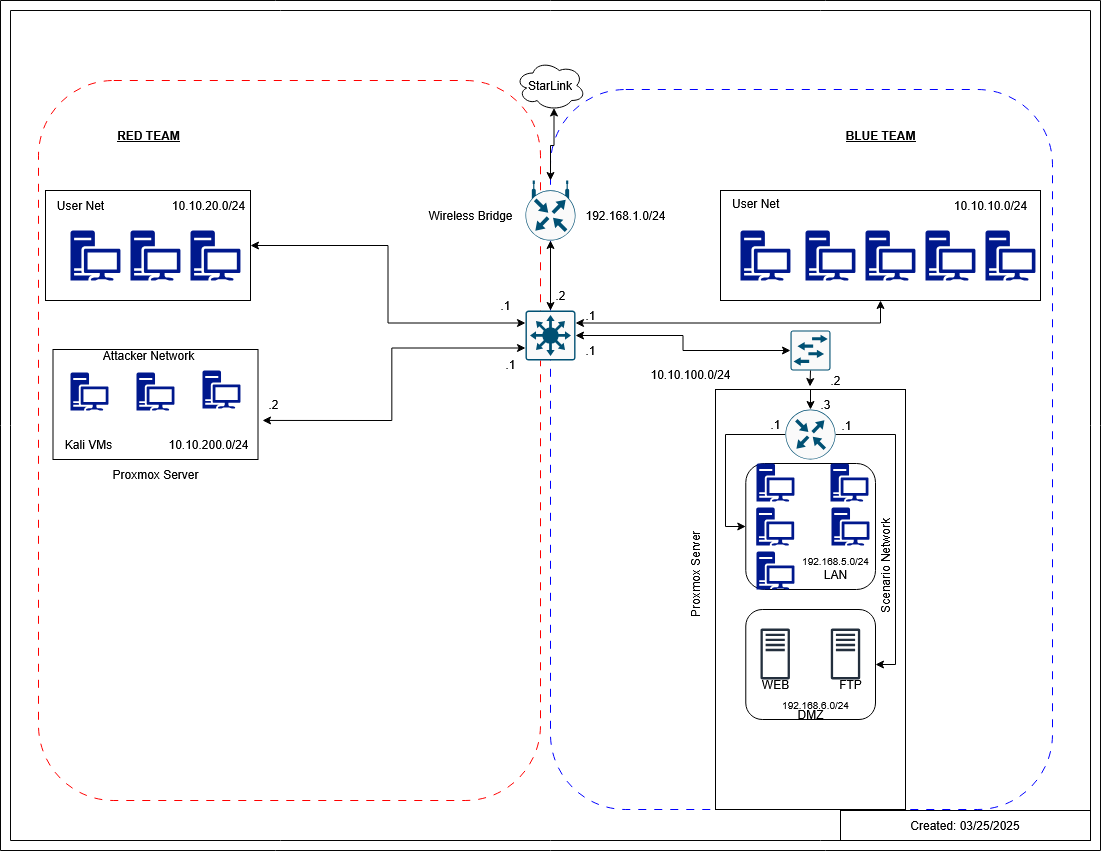

The diagram above was exported from draw.io. Its source (the exported page's mxGraphModel, read from the mxfile embedded in the PNG):
<mxGraphModel dx="1433" dy="722" grid="1" gridSize="10" guides="1" tooltips="1" connect="1" arrows="1" fold="1" page="1" pageScale="1" pageWidth="1100" pageHeight="850" background="#FFFFFF" math="0" shadow="0">
  <root>
    <mxCell id="0" />
    <mxCell id="1" parent="0" />
    <mxCell id="bX-h-fY7lLRem-3ntGoB-13" value="" style="rounded=1;whiteSpace=wrap;html=1;fillColor=none;dashed=1;dashPattern=8 8;strokeColor=light-dark(#0000FF,#0000FF);" vertex="1" parent="1">
      <mxGeometry x="550" y="89" width="502" height="720" as="geometry" />
    </mxCell>
    <mxCell id="bX-h-fY7lLRem-3ntGoB-3" value="" style="rounded=1;whiteSpace=wrap;html=1;fillColor=none;" vertex="1" parent="1">
      <mxGeometry x="745.29" y="463" width="129.71" height="126" as="geometry" />
    </mxCell>
    <mxCell id="cipzfJZWdqA7BMrUnSAw-95" value="" style="rounded=1;whiteSpace=wrap;html=1;fillColor=none;dashed=1;dashPattern=8 8;strokeColor=light-dark(#FF0000,#FF0000);" parent="1" vertex="1">
      <mxGeometry x="38" y="80" width="502" height="720" as="geometry" />
    </mxCell>
    <mxCell id="cipzfJZWdqA7BMrUnSAw-34" value="" style="rounded=0;whiteSpace=wrap;html=1;fillColor=none;" parent="1" vertex="1">
      <mxGeometry x="52.5" y="349" width="205" height="110" as="geometry" />
    </mxCell>
    <mxCell id="cipzfJZWdqA7BMrUnSAw-22" value="" style="rounded=0;whiteSpace=wrap;html=1;fillColor=none;" parent="1" vertex="1">
      <mxGeometry x="715" y="389" width="190" height="420" as="geometry" />
    </mxCell>
    <mxCell id="DieuDSbf0Yepf6_dKFnm-1" value="" style="verticalLabelPosition=bottom;verticalAlign=top;html=1;shape=mxgraph.basic.frame;dx=10;whiteSpace=wrap;enumerate=0;connectable=0;allowArrows=0;enumerateValue=2;noLabel=0;fillColor=#FFFFFF;strokeColor=#040505;" parent="1" vertex="1">
      <mxGeometry width="1100" height="850" as="geometry" />
    </mxCell>
    <mxCell id="DieuDSbf0Yepf6_dKFnm-3" value="" style="sketch=0;aspect=fixed;pointerEvents=1;shadow=0;dashed=0;html=1;strokeColor=none;labelPosition=center;verticalLabelPosition=bottom;verticalAlign=top;align=center;fillColor=#00188D;shape=mxgraph.mscae.enterprise.workstation_client" parent="1" vertex="1">
      <mxGeometry x="805" y="230" width="50" height="50" as="geometry" />
    </mxCell>
    <mxCell id="DieuDSbf0Yepf6_dKFnm-7" value="" style="sketch=0;aspect=fixed;pointerEvents=1;shadow=0;dashed=0;html=1;strokeColor=none;labelPosition=center;verticalLabelPosition=bottom;verticalAlign=top;align=center;fillColor=#00188D;shape=mxgraph.mscae.enterprise.workstation_client" parent="1" vertex="1">
      <mxGeometry x="740" y="230" width="50" height="50" as="geometry" />
    </mxCell>
    <mxCell id="DieuDSbf0Yepf6_dKFnm-10" value="" style="sketch=0;aspect=fixed;pointerEvents=1;shadow=0;dashed=0;html=1;strokeColor=none;labelPosition=center;verticalLabelPosition=bottom;verticalAlign=top;align=center;fillColor=#00188D;shape=mxgraph.mscae.enterprise.workstation_client" parent="1" vertex="1">
      <mxGeometry x="865" y="230" width="50" height="50" as="geometry" />
    </mxCell>
    <mxCell id="DieuDSbf0Yepf6_dKFnm-11" value="" style="sketch=0;aspect=fixed;pointerEvents=1;shadow=0;dashed=0;html=1;strokeColor=none;labelPosition=center;verticalLabelPosition=bottom;verticalAlign=top;align=center;fillColor=#00188D;shape=mxgraph.mscae.enterprise.workstation_client" parent="1" vertex="1">
      <mxGeometry x="70" y="230" width="50" height="50" as="geometry" />
    </mxCell>
    <mxCell id="DieuDSbf0Yepf6_dKFnm-20" value="" style="sketch=0;aspect=fixed;pointerEvents=1;shadow=0;dashed=0;html=1;strokeColor=none;labelPosition=center;verticalLabelPosition=bottom;verticalAlign=top;align=center;fillColor=#00188D;shape=mxgraph.mscae.enterprise.workstation_client" parent="1" vertex="1">
      <mxGeometry x="985" y="230" width="50" height="50" as="geometry" />
    </mxCell>
    <mxCell id="DieuDSbf0Yepf6_dKFnm-21" value="" style="sketch=0;aspect=fixed;pointerEvents=1;shadow=0;dashed=0;html=1;strokeColor=none;labelPosition=center;verticalLabelPosition=bottom;verticalAlign=top;align=center;fillColor=#00188D;shape=mxgraph.mscae.enterprise.workstation_client" parent="1" vertex="1">
      <mxGeometry x="130" y="230" width="50" height="50" as="geometry" />
    </mxCell>
    <mxCell id="DieuDSbf0Yepf6_dKFnm-22" value="" style="sketch=0;aspect=fixed;pointerEvents=1;shadow=0;dashed=0;html=1;strokeColor=none;labelPosition=center;verticalLabelPosition=bottom;verticalAlign=top;align=center;fillColor=#00188D;shape=mxgraph.mscae.enterprise.workstation_client" parent="1" vertex="1">
      <mxGeometry x="190" y="230" width="50" height="50" as="geometry" />
    </mxCell>
    <mxCell id="DieuDSbf0Yepf6_dKFnm-23" value="" style="sketch=0;aspect=fixed;pointerEvents=1;shadow=0;dashed=0;html=1;strokeColor=none;labelPosition=center;verticalLabelPosition=bottom;verticalAlign=top;align=center;fillColor=#00188D;shape=mxgraph.mscae.enterprise.workstation_client" parent="1" vertex="1">
      <mxGeometry x="925" y="230" width="50" height="50" as="geometry" />
    </mxCell>
    <mxCell id="DieuDSbf0Yepf6_dKFnm-61" value="StarLink" style="ellipse;shape=cloud;whiteSpace=wrap;html=1;" parent="1" vertex="1">
      <mxGeometry x="515" y="60" width="70" height="50" as="geometry" />
    </mxCell>
    <mxCell id="DieuDSbf0Yepf6_dKFnm-101" value="&lt;b&gt;&lt;u&gt;BLUE TEAM&lt;/u&gt;&lt;/b&gt;" style="text;html=1;align=center;verticalAlign=middle;resizable=0;points=[];autosize=1;strokeColor=none;fillColor=none;" parent="1" vertex="1">
      <mxGeometry x="835" y="120" width="90" height="30" as="geometry" />
    </mxCell>
    <mxCell id="DieuDSbf0Yepf6_dKFnm-116" value="Created: 03/25/2025" style="rounded=0;whiteSpace=wrap;html=1;" parent="1" vertex="1">
      <mxGeometry x="840" y="810" width="250" height="30" as="geometry" />
    </mxCell>
    <mxCell id="cipzfJZWdqA7BMrUnSAw-8" value="" style="sketch=0;outlineConnect=0;fontColor=#232F3E;gradientColor=none;fillColor=#232F3D;strokeColor=none;dashed=0;verticalLabelPosition=bottom;verticalAlign=top;align=center;html=1;fontSize=12;fontStyle=0;aspect=fixed;pointerEvents=1;shape=mxgraph.aws4.traditional_server;" parent="1" vertex="1">
      <mxGeometry x="760" y="628" width="29.42" height="51" as="geometry" />
    </mxCell>
    <mxCell id="cipzfJZWdqA7BMrUnSAw-9" value="" style="sketch=0;outlineConnect=0;fontColor=#232F3E;gradientColor=none;fillColor=#232F3D;strokeColor=none;dashed=0;verticalLabelPosition=bottom;verticalAlign=top;align=center;html=1;fontSize=12;fontStyle=0;aspect=fixed;pointerEvents=1;shape=mxgraph.aws4.traditional_server;" parent="1" vertex="1">
      <mxGeometry x="830.29" y="628" width="29.42" height="51" as="geometry" />
    </mxCell>
    <mxCell id="cipzfJZWdqA7BMrUnSAw-68" style="edgeStyle=orthogonalEdgeStyle;rounded=0;orthogonalLoop=1;jettySize=auto;html=1;exitX=0;exitY=0.5;exitDx=0;exitDy=0;exitPerimeter=0;entryX=0;entryY=0.5;entryDx=0;entryDy=0;" parent="1" source="cipzfJZWdqA7BMrUnSAw-12" edge="1">
      <mxGeometry relative="1" as="geometry">
        <Array as="points">
          <mxPoint x="725" y="434" />
          <mxPoint x="725" y="526" />
        </Array>
        <mxPoint x="745.29" y="525.9999999999999" as="targetPoint" />
      </mxGeometry>
    </mxCell>
    <mxCell id="cipzfJZWdqA7BMrUnSAw-74" style="edgeStyle=orthogonalEdgeStyle;rounded=0;orthogonalLoop=1;jettySize=auto;html=1;exitX=1;exitY=0.5;exitDx=0;exitDy=0;exitPerimeter=0;entryX=1;entryY=0.5;entryDx=0;entryDy=0;" parent="1" source="cipzfJZWdqA7BMrUnSAw-12" target="cipzfJZWdqA7BMrUnSAw-18" edge="1">
      <mxGeometry relative="1" as="geometry" />
    </mxCell>
    <mxCell id="cipzfJZWdqA7BMrUnSAw-12" value="" style="sketch=0;points=[[0.5,0,0],[1,0.5,0],[0.5,1,0],[0,0.5,0],[0.145,0.145,0],[0.8555,0.145,0],[0.855,0.8555,0],[0.145,0.855,0]];verticalLabelPosition=bottom;html=1;verticalAlign=top;aspect=fixed;align=center;pointerEvents=1;shape=mxgraph.cisco19.rect;prIcon=router;fillColor=#FAFAFA;strokeColor=#005073;" parent="1" vertex="1">
      <mxGeometry x="785" y="409" width="50" height="50" as="geometry" />
    </mxCell>
    <mxCell id="cipzfJZWdqA7BMrUnSAw-47" style="edgeStyle=orthogonalEdgeStyle;rounded=0;orthogonalLoop=1;jettySize=auto;html=1;exitX=1;exitY=0.25;exitDx=0;exitDy=0;exitPerimeter=0;entryX=0.5;entryY=1;entryDx=0;entryDy=0;startArrow=classic;startFill=1;" parent="1" source="cipzfJZWdqA7BMrUnSAw-14" target="cipzfJZWdqA7BMrUnSAw-24" edge="1">
      <mxGeometry relative="1" as="geometry" />
    </mxCell>
    <mxCell id="cipzfJZWdqA7BMrUnSAw-100" style="edgeStyle=orthogonalEdgeStyle;rounded=0;orthogonalLoop=1;jettySize=auto;html=1;exitX=0;exitY=0.25;exitDx=0;exitDy=0;exitPerimeter=0;entryX=1;entryY=0.5;entryDx=0;entryDy=0;startArrow=classic;startFill=1;" parent="1" source="cipzfJZWdqA7BMrUnSAw-14" target="cipzfJZWdqA7BMrUnSAw-33" edge="1">
      <mxGeometry relative="1" as="geometry" />
    </mxCell>
    <mxCell id="cipzfJZWdqA7BMrUnSAw-14" value="" style="sketch=0;points=[[0.015,0.015,0],[0.985,0.015,0],[0.985,0.985,0],[0.015,0.985,0],[0.25,0,0],[0.5,0,0],[0.75,0,0],[1,0.25,0],[1,0.5,0],[1,0.75,0],[0.75,1,0],[0.5,1,0],[0.25,1,0],[0,0.75,0],[0,0.5,0],[0,0.25,0]];verticalLabelPosition=bottom;html=1;verticalAlign=top;aspect=fixed;align=center;pointerEvents=1;shape=mxgraph.cisco19.rect;prIcon=l3_switch;fillColor=#FAFAFA;strokeColor=#005073;" parent="1" vertex="1">
      <mxGeometry x="525" y="310" width="50" height="50" as="geometry" />
    </mxCell>
    <mxCell id="cipzfJZWdqA7BMrUnSAw-18" value="" style="rounded=1;whiteSpace=wrap;html=1;fillColor=none;" parent="1" vertex="1">
      <mxGeometry x="745.29" y="609" width="129.71" height="110" as="geometry" />
    </mxCell>
    <mxCell id="cipzfJZWdqA7BMrUnSAw-24" value="" style="rounded=0;whiteSpace=wrap;html=1;fillColor=none;" parent="1" vertex="1">
      <mxGeometry x="720" y="190" width="320" height="110" as="geometry" />
    </mxCell>
    <mxCell id="cipzfJZWdqA7BMrUnSAw-31" value="Proxmox Server" style="text;html=1;align=center;verticalAlign=middle;resizable=0;points=[];autosize=1;strokeColor=none;fillColor=none;" parent="1" vertex="1">
      <mxGeometry x="100" y="459" width="110" height="30" as="geometry" />
    </mxCell>
    <mxCell id="cipzfJZWdqA7BMrUnSAw-33" value="" style="rounded=0;whiteSpace=wrap;html=1;fillColor=none;" parent="1" vertex="1">
      <mxGeometry x="45" y="190" width="205" height="110" as="geometry" />
    </mxCell>
    <mxCell id="cipzfJZWdqA7BMrUnSAw-36" style="edgeStyle=orthogonalEdgeStyle;rounded=0;orthogonalLoop=1;jettySize=auto;html=1;exitX=0;exitY=0.75;exitDx=0;exitDy=0;exitPerimeter=0;entryX=1.022;entryY=0.645;entryDx=0;entryDy=0;entryPerimeter=0;startArrow=classic;startFill=1;" parent="1" source="cipzfJZWdqA7BMrUnSAw-14" target="cipzfJZWdqA7BMrUnSAw-34" edge="1">
      <mxGeometry relative="1" as="geometry" />
    </mxCell>
    <mxCell id="cipzfJZWdqA7BMrUnSAw-39" value="Proxmox Server" style="text;html=1;align=center;verticalAlign=middle;resizable=0;points=[];autosize=1;strokeColor=none;fillColor=none;rotation=-90;" parent="1" vertex="1">
      <mxGeometry x="640" y="559" width="110" height="30" as="geometry" />
    </mxCell>
    <mxCell id="cipzfJZWdqA7BMrUnSAw-44" style="edgeStyle=orthogonalEdgeStyle;rounded=0;orthogonalLoop=1;jettySize=auto;html=1;exitX=0.5;exitY=0;exitDx=0;exitDy=0;entryX=0.5;entryY=0;entryDx=0;entryDy=0;entryPerimeter=0;" parent="1" source="cipzfJZWdqA7BMrUnSAw-22" target="cipzfJZWdqA7BMrUnSAw-12" edge="1">
      <mxGeometry relative="1" as="geometry" />
    </mxCell>
    <mxCell id="cipzfJZWdqA7BMrUnSAw-49" value="" style="sketch=0;points=[[0.5,0,0],[1,0.5,0],[0.5,1,0],[0,0.5,0],[0.145,0.145,0],[0.8555,0.145,0],[0.855,0.8555,0],[0.145,0.855,0]];verticalLabelPosition=bottom;html=1;verticalAlign=top;aspect=fixed;align=center;pointerEvents=1;shape=mxgraph.cisco19.rect;prIcon=wireless_router;fillColor=#FAFAFA;strokeColor=#005073;" parent="1" vertex="1">
      <mxGeometry x="525" y="180" width="50" height="60" as="geometry" />
    </mxCell>
    <mxCell id="cipzfJZWdqA7BMrUnSAw-50" style="edgeStyle=orthogonalEdgeStyle;rounded=0;orthogonalLoop=1;jettySize=auto;html=1;exitX=0.5;exitY=0;exitDx=0;exitDy=0;exitPerimeter=0;entryX=0.55;entryY=0.95;entryDx=0;entryDy=0;entryPerimeter=0;startArrow=classic;startFill=1;" parent="1" source="cipzfJZWdqA7BMrUnSAw-49" target="DieuDSbf0Yepf6_dKFnm-61" edge="1">
      <mxGeometry relative="1" as="geometry" />
    </mxCell>
    <mxCell id="cipzfJZWdqA7BMrUnSAw-51" style="edgeStyle=orthogonalEdgeStyle;rounded=0;orthogonalLoop=1;jettySize=auto;html=1;exitX=0.5;exitY=1;exitDx=0;exitDy=0;exitPerimeter=0;entryX=0.5;entryY=0;entryDx=0;entryDy=0;entryPerimeter=0;startArrow=classic;startFill=1;" parent="1" source="cipzfJZWdqA7BMrUnSAw-49" target="cipzfJZWdqA7BMrUnSAw-14" edge="1">
      <mxGeometry relative="1" as="geometry" />
    </mxCell>
    <mxCell id="cipzfJZWdqA7BMrUnSAw-52" value="Wireless Bridge " style="text;html=1;align=center;verticalAlign=middle;resizable=0;points=[];autosize=1;strokeColor=none;fillColor=none;" parent="1" vertex="1">
      <mxGeometry x="415" y="200" width="110" height="30" as="geometry" />
    </mxCell>
    <mxCell id="cipzfJZWdqA7BMrUnSAw-53" value="&lt;b&gt;&lt;u&gt;RED TEAM&lt;/u&gt;&lt;/b&gt;" style="text;html=1;align=center;verticalAlign=middle;resizable=0;points=[];autosize=1;strokeColor=none;fillColor=none;" parent="1" vertex="1">
      <mxGeometry x="102.5" y="120" width="90" height="30" as="geometry" />
    </mxCell>
    <mxCell id="cipzfJZWdqA7BMrUnSAw-54" value="User Net" style="text;html=1;align=center;verticalAlign=middle;resizable=0;points=[];autosize=1;strokeColor=none;fillColor=none;" parent="1" vertex="1">
      <mxGeometry x="45" y="190" width="70" height="30" as="geometry" />
    </mxCell>
    <mxCell id="cipzfJZWdqA7BMrUnSAw-55" value="User Net" style="text;whiteSpace=wrap;html=1;" parent="1" vertex="1">
      <mxGeometry x="730" y="190" width="50" height="20" as="geometry" />
    </mxCell>
    <mxCell id="cipzfJZWdqA7BMrUnSAw-57" value="192.168.1.0/24" style="text;html=1;align=center;verticalAlign=middle;resizable=0;points=[];autosize=1;strokeColor=none;fillColor=none;" parent="1" vertex="1">
      <mxGeometry x="575" y="200" width="100" height="30" as="geometry" />
    </mxCell>
    <mxCell id="cipzfJZWdqA7BMrUnSAw-58" value=".2" style="text;html=1;align=center;verticalAlign=middle;resizable=0;points=[];autosize=1;strokeColor=none;fillColor=none;" parent="1" vertex="1">
      <mxGeometry x="545" y="280" width="30" height="30" as="geometry" />
    </mxCell>
    <mxCell id="cipzfJZWdqA7BMrUnSAw-59" value="10.10.10.0/24" style="text;html=1;align=center;verticalAlign=middle;resizable=0;points=[];autosize=1;strokeColor=none;fillColor=none;" parent="1" vertex="1">
      <mxGeometry x="940" y="190" width="100" height="30" as="geometry" />
    </mxCell>
    <mxCell id="cipzfJZWdqA7BMrUnSAw-60" value="&lt;font style=&quot;font-size: 10px;&quot;&gt;192.168.5.0/24&lt;/font&gt;" style="text;html=1;align=center;verticalAlign=middle;resizable=0;points=[];autosize=1;strokeColor=none;fillColor=none;" parent="1" vertex="1">
      <mxGeometry x="790" y="545" width="90" height="30" as="geometry" />
    </mxCell>
    <mxCell id="cipzfJZWdqA7BMrUnSAw-61" value="&lt;font style=&quot;font-size: 10px;&quot;&gt;192.168.6.0/24&lt;/font&gt;" style="text;html=1;align=center;verticalAlign=middle;resizable=0;points=[];autosize=1;strokeColor=none;fillColor=none;" parent="1" vertex="1">
      <mxGeometry x="769.71" y="689" width="90" height="30" as="geometry" />
    </mxCell>
    <mxCell id="cipzfJZWdqA7BMrUnSAw-67" value=".3" style="text;html=1;align=center;verticalAlign=middle;resizable=0;points=[];autosize=1;strokeColor=none;fillColor=none;" parent="1" vertex="1">
      <mxGeometry x="810" y="389" width="30" height="30" as="geometry" />
    </mxCell>
    <mxCell id="cipzfJZWdqA7BMrUnSAw-77" value=".1" style="text;html=1;align=center;verticalAlign=middle;resizable=0;points=[];autosize=1;strokeColor=none;fillColor=none;" parent="1" vertex="1">
      <mxGeometry x="760" y="409" width="30" height="30" as="geometry" />
    </mxCell>
    <mxCell id="cipzfJZWdqA7BMrUnSAw-80" value=".1" style="text;html=1;align=center;verticalAlign=middle;resizable=0;points=[];autosize=1;strokeColor=none;fillColor=none;" parent="1" vertex="1">
      <mxGeometry x="495" y="349" width="30" height="30" as="geometry" />
    </mxCell>
    <mxCell id="cipzfJZWdqA7BMrUnSAw-81" value="10.10.20.0/24" style="text;html=1;align=center;verticalAlign=middle;resizable=0;points=[];autosize=1;strokeColor=none;fillColor=none;" parent="1" vertex="1">
      <mxGeometry x="157.5" y="190" width="100" height="30" as="geometry" />
    </mxCell>
    <mxCell id="cipzfJZWdqA7BMrUnSAw-82" value="10.10.200.0/24" style="text;html=1;align=center;verticalAlign=middle;resizable=0;points=[];autosize=1;strokeColor=none;fillColor=none;" parent="1" vertex="1">
      <mxGeometry x="157.5" y="429" width="100" height="30" as="geometry" />
    </mxCell>
    <mxCell id="cipzfJZWdqA7BMrUnSAw-83" value="WEB" style="text;html=1;align=center;verticalAlign=middle;resizable=0;points=[];autosize=1;strokeColor=none;fillColor=none;" parent="1" vertex="1">
      <mxGeometry x="750" y="668.5" width="50" height="30" as="geometry" />
    </mxCell>
    <mxCell id="cipzfJZWdqA7BMrUnSAw-84" value="FTP" style="text;html=1;align=center;verticalAlign=middle;resizable=0;points=[];autosize=1;strokeColor=none;fillColor=none;" parent="1" vertex="1">
      <mxGeometry x="825" y="668.5" width="50" height="30" as="geometry" />
    </mxCell>
    <mxCell id="cipzfJZWdqA7BMrUnSAw-89" value="Kali VMs" style="text;html=1;align=center;verticalAlign=middle;resizable=0;points=[];autosize=1;strokeColor=none;fillColor=none;" parent="1" vertex="1">
      <mxGeometry x="52.5" y="429" width="70" height="30" as="geometry" />
    </mxCell>
    <mxCell id="cipzfJZWdqA7BMrUnSAw-101" value="" style="sketch=0;points=[[0.015,0.015,0],[0.985,0.015,0],[0.985,0.985,0],[0.015,0.985,0],[0.25,0,0],[0.5,0,0],[0.75,0,0],[1,0.25,0],[1,0.5,0],[1,0.75,0],[0.75,1,0],[0.5,1,0],[0.25,1,0],[0,0.75,0],[0,0.5,0],[0,0.25,0]];verticalLabelPosition=bottom;html=1;verticalAlign=top;aspect=fixed;align=center;pointerEvents=1;shape=mxgraph.cisco19.rect;prIcon=l2_switch;fillColor=#FAFAFA;strokeColor=#005073;" parent="1" vertex="1">
      <mxGeometry x="790" y="330" width="40" height="40" as="geometry" />
    </mxCell>
    <mxCell id="cipzfJZWdqA7BMrUnSAw-105" style="edgeStyle=orthogonalEdgeStyle;rounded=0;orthogonalLoop=1;jettySize=auto;html=1;exitX=1;exitY=0.5;exitDx=0;exitDy=0;exitPerimeter=0;entryX=0;entryY=0.5;entryDx=0;entryDy=0;entryPerimeter=0;startArrow=classic;startFill=1;" parent="1" source="cipzfJZWdqA7BMrUnSAw-14" target="cipzfJZWdqA7BMrUnSAw-101" edge="1">
      <mxGeometry relative="1" as="geometry" />
    </mxCell>
    <mxCell id="cipzfJZWdqA7BMrUnSAw-106" value=".1" style="text;html=1;align=center;verticalAlign=middle;resizable=0;points=[];autosize=1;strokeColor=none;fillColor=none;" parent="1" vertex="1">
      <mxGeometry x="490" y="290" width="30" height="30" as="geometry" />
    </mxCell>
    <mxCell id="cipzfJZWdqA7BMrUnSAw-107" value=".1" style="text;html=1;align=center;verticalAlign=middle;resizable=0;points=[];autosize=1;strokeColor=none;fillColor=none;" parent="1" vertex="1">
      <mxGeometry x="575" y="300" width="30" height="30" as="geometry" />
    </mxCell>
    <mxCell id="cipzfJZWdqA7BMrUnSAw-108" value=".1" style="text;html=1;align=center;verticalAlign=middle;resizable=0;points=[];autosize=1;strokeColor=none;fillColor=none;" parent="1" vertex="1">
      <mxGeometry x="575" y="335" width="30" height="30" as="geometry" />
    </mxCell>
    <mxCell id="cipzfJZWdqA7BMrUnSAw-110" value="10.10.100.0/24" style="text;html=1;align=center;verticalAlign=middle;resizable=0;points=[];autosize=1;strokeColor=none;fillColor=none;" parent="1" vertex="1">
      <mxGeometry x="640" y="359" width="100" height="30" as="geometry" />
    </mxCell>
    <mxCell id="cipzfJZWdqA7BMrUnSAw-111" value=".2" style="text;html=1;align=center;verticalAlign=middle;resizable=0;points=[];autosize=1;strokeColor=none;fillColor=none;" parent="1" vertex="1">
      <mxGeometry x="820" y="365" width="30" height="30" as="geometry" />
    </mxCell>
    <mxCell id="cipzfJZWdqA7BMrUnSAw-113" value=".2" style="text;html=1;align=center;verticalAlign=middle;resizable=0;points=[];autosize=1;strokeColor=none;fillColor=none;" parent="1" vertex="1">
      <mxGeometry x="257.5" y="389" width="30" height="30" as="geometry" />
    </mxCell>
    <mxCell id="bX-h-fY7lLRem-3ntGoB-2" style="edgeStyle=orthogonalEdgeStyle;rounded=0;orthogonalLoop=1;jettySize=auto;html=1;exitX=0.5;exitY=1;exitDx=0;exitDy=0;exitPerimeter=0;entryX=-0.017;entryY=-0.1;entryDx=0;entryDy=0;entryPerimeter=0;" edge="1" parent="1" source="cipzfJZWdqA7BMrUnSAw-101" target="cipzfJZWdqA7BMrUnSAw-67">
      <mxGeometry relative="1" as="geometry" />
    </mxCell>
    <mxCell id="bX-h-fY7lLRem-3ntGoB-4" value="" style="sketch=0;aspect=fixed;pointerEvents=1;shadow=0;dashed=0;html=1;strokeColor=none;labelPosition=center;verticalLabelPosition=bottom;verticalAlign=top;align=center;fillColor=#00188D;shape=mxgraph.mscae.enterprise.workstation_client" vertex="1" parent="1">
      <mxGeometry x="830" y="463" width="38" height="38" as="geometry" />
    </mxCell>
    <mxCell id="bX-h-fY7lLRem-3ntGoB-5" value="" style="sketch=0;aspect=fixed;pointerEvents=1;shadow=0;dashed=0;html=1;strokeColor=none;labelPosition=center;verticalLabelPosition=bottom;verticalAlign=top;align=center;fillColor=#00188D;shape=mxgraph.mscae.enterprise.workstation_client" vertex="1" parent="1">
      <mxGeometry x="831" y="507" width="38" height="38" as="geometry" />
    </mxCell>
    <mxCell id="bX-h-fY7lLRem-3ntGoB-6" value="" style="sketch=0;aspect=fixed;pointerEvents=1;shadow=0;dashed=0;html=1;strokeColor=none;labelPosition=center;verticalLabelPosition=bottom;verticalAlign=top;align=center;fillColor=#00188D;shape=mxgraph.mscae.enterprise.workstation_client" vertex="1" parent="1">
      <mxGeometry x="756" y="463" width="38" height="38" as="geometry" />
    </mxCell>
    <mxCell id="bX-h-fY7lLRem-3ntGoB-7" value="" style="sketch=0;aspect=fixed;pointerEvents=1;shadow=0;dashed=0;html=1;strokeColor=none;labelPosition=center;verticalLabelPosition=bottom;verticalAlign=top;align=center;fillColor=#00188D;shape=mxgraph.mscae.enterprise.workstation_client" vertex="1" parent="1">
      <mxGeometry x="755.71" y="507" width="38" height="38" as="geometry" />
    </mxCell>
    <mxCell id="bX-h-fY7lLRem-3ntGoB-8" value="" style="sketch=0;aspect=fixed;pointerEvents=1;shadow=0;dashed=0;html=1;strokeColor=none;labelPosition=center;verticalLabelPosition=bottom;verticalAlign=top;align=center;fillColor=#00188D;shape=mxgraph.mscae.enterprise.workstation_client" vertex="1" parent="1">
      <mxGeometry x="756" y="551" width="38" height="38" as="geometry" />
    </mxCell>
    <mxCell id="bX-h-fY7lLRem-3ntGoB-9" value=".1" style="text;html=1;align=center;verticalAlign=middle;resizable=0;points=[];autosize=1;strokeColor=none;fillColor=none;" vertex="1" parent="1">
      <mxGeometry x="831" y="410" width="30" height="30" as="geometry" />
    </mxCell>
    <mxCell id="bX-h-fY7lLRem-3ntGoB-10" value="DMZ" style="text;html=1;align=center;verticalAlign=middle;resizable=0;points=[];autosize=1;strokeColor=none;fillColor=none;" vertex="1" parent="1">
      <mxGeometry x="785.15" y="698.5" width="50" height="30" as="geometry" />
    </mxCell>
    <mxCell id="bX-h-fY7lLRem-3ntGoB-11" value="LAN" style="text;html=1;align=center;verticalAlign=middle;resizable=0;points=[];autosize=1;strokeColor=none;fillColor=none;" vertex="1" parent="1">
      <mxGeometry x="809.71" y="559" width="50" height="30" as="geometry" />
    </mxCell>
    <mxCell id="bX-h-fY7lLRem-3ntGoB-12" value="Scenario Network" style="text;html=1;align=center;verticalAlign=middle;resizable=0;points=[];autosize=1;strokeColor=none;fillColor=none;rotation=-90;" vertex="1" parent="1">
      <mxGeometry x="825" y="551" width="120" height="30" as="geometry" />
    </mxCell>
    <mxCell id="bX-h-fY7lLRem-3ntGoB-14" value="" style="sketch=0;aspect=fixed;pointerEvents=1;shadow=0;dashed=0;html=1;strokeColor=none;labelPosition=center;verticalLabelPosition=bottom;verticalAlign=top;align=center;fillColor=#00188D;shape=mxgraph.mscae.enterprise.workstation_client" vertex="1" parent="1">
      <mxGeometry x="70" y="372" width="38" height="38" as="geometry" />
    </mxCell>
    <mxCell id="bX-h-fY7lLRem-3ntGoB-15" value="" style="sketch=0;aspect=fixed;pointerEvents=1;shadow=0;dashed=0;html=1;strokeColor=none;labelPosition=center;verticalLabelPosition=bottom;verticalAlign=top;align=center;fillColor=#00188D;shape=mxgraph.mscae.enterprise.workstation_client" vertex="1" parent="1">
      <mxGeometry x="136" y="372" width="38" height="38" as="geometry" />
    </mxCell>
    <mxCell id="bX-h-fY7lLRem-3ntGoB-16" value="" style="sketch=0;aspect=fixed;pointerEvents=1;shadow=0;dashed=0;html=1;strokeColor=none;labelPosition=center;verticalLabelPosition=bottom;verticalAlign=top;align=center;fillColor=#00188D;shape=mxgraph.mscae.enterprise.workstation_client" vertex="1" parent="1">
      <mxGeometry x="202" y="370" width="38" height="38" as="geometry" />
    </mxCell>
    <mxCell id="bX-h-fY7lLRem-3ntGoB-17" value="Attacker Network" style="text;html=1;align=center;verticalAlign=middle;resizable=0;points=[];autosize=1;strokeColor=none;fillColor=none;" vertex="1" parent="1">
      <mxGeometry x="92.5" y="340" width="110" height="30" as="geometry" />
    </mxCell>
  </root>
</mxGraphModel>